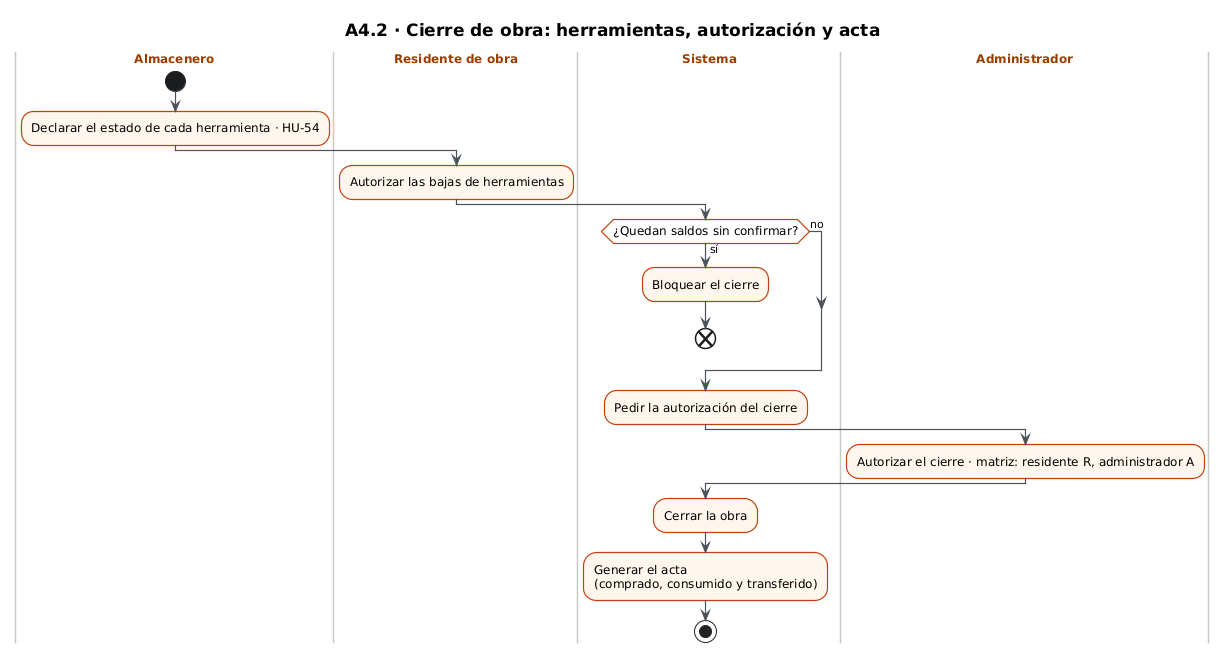

The diagram above was rendered by PlantUML. Its source (embedded in the PNG):
@startuml
!include _estilo.iuml
title A4.2 · Cierre de obra: herramientas, autorización y acta
|Almacenero|
start
:Declarar el estado de cada herramienta · HU-54;
|Residente de obra|
:Autorizar las bajas de herramientas;
|Sistema|
if (¿Quedan saldos sin confirmar?) then (sí)
  :Bloquear el cierre;
  end
else (no)
endif
:Pedir la autorización del cierre;
|Administrador|
:Autorizar el cierre · matriz: residente R, administrador A;
|Sistema|
:Cerrar la obra;
:Generar el acta\n(comprado, consumido y transferido);
stop
@enduml